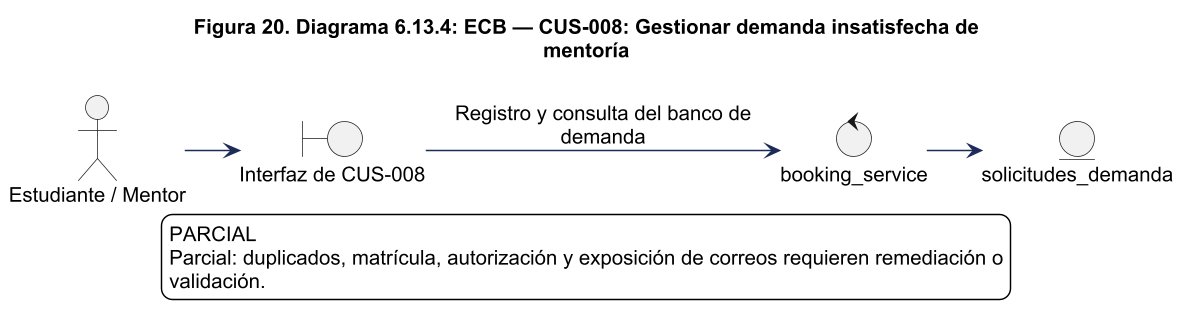

The diagram above was rendered by PlantUML. Its source (embedded in the PNG):
@startuml
!pragma layout smetana
skinparam backgroundColor white
skinparam shadowing false
skinparam defaultFontName Arial
skinparam defaultFontSize 14
skinparam ArrowColor #1C2A59
skinparam packageStyle rectangle
skinparam wrapWidth 220
skinparam maxMessageSize 260
skinparam dpi 140
title Figura 20. Diagrama 6.13.4: ECB — CUS-008: Gestionar demanda insatisfecha de\nmentoría
left to right direction
actor "Estudiante / Mentor" as actor
boundary "Interfaz de CUS-008" as ui
control "booking_service" as control
actor --> ui
ui --> control : Registro y consulta del banco de demanda
entity "solicitudes_demanda" as e0
control --> e0

legend bottom
PARCIAL
Parcial: duplicados, matrícula, autorización y exposición de correos requieren remediación o
validación.
endlegend

@enduml